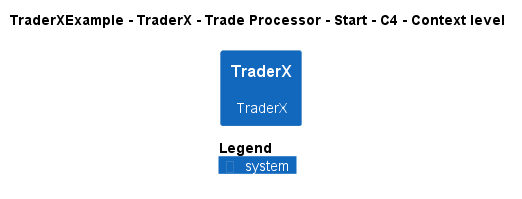

The diagram above was rendered by PlantUML. Its source (embedded in the PNG):
@startuml
!pragma layout smetana
!include ..\..\..\..\..\..\..\.c4s\C4_Context.puml

AddElementTag("c4interflow:lifecycle:new", $bgColor=green, $fontColor=#ffffff, $borderColor=green, $shadowing="False")
AddElementTag("c4interflow:lifecycle:changed", $bgColor=orange, $fontColor=#ffffff, $borderColor=orange, $shadowing="False")
AddElementTag("c4interflow:lifecycle:removed", $bgColor=red, $fontColor=#ffffff, $borderColor=red, $shadowing="False")

AddRelTag("c4interflow:lifecycle:new", $textColor=green, $lineColor=green)
AddRelTag("c4interflow:lifecycle:changed", $textColor=orange, $lineColor=orange)
AddRelTag("c4interflow:lifecycle:removed", $textColor=red, $lineColor=red)

SHOW_PERSON_PORTRAIT()
LAYOUT_TOP_DOWN()

skinparam linetype polyline

title TraderXExample - TraderX - Trade Processor - Start - C4 - Context level

System(TraderXExample.SoftwareSystems.TraderX, "TraderX", "TraderX")



SHOW_LEGEND()
@enduml